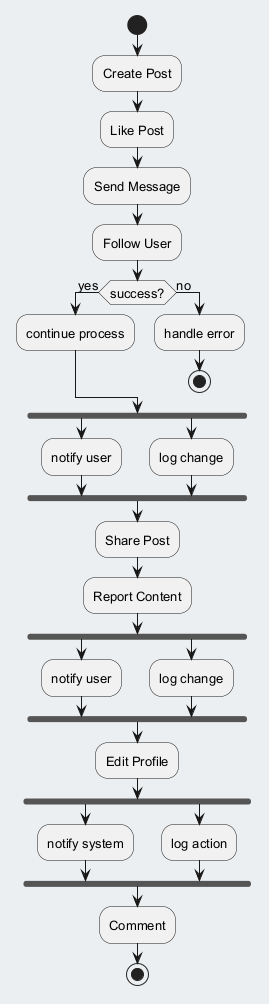

The diagram above was rendered by PlantUML. Its source (embedded in the PNG):
@startuml
skinparam backgroundColor #ECEFF1
skinparam classBackgroundColor #FFFFFF
skinparam classBorderColor #455A64
skinparam defaultFontSize 13
start
:Create Post;
:Like Post;
:Send Message;
:Follow User;
if (success?) then (yes)
:continue process;
else (no)
:handle error;
stop
endif
fork
:notify user;
fork again
:log change;
end fork
:Share Post;
:Report Content;
fork
:notify user;
fork again
:log change;
end fork
:Edit Profile;
fork
:notify system;
fork again
:log action;
end fork
:Comment;
stop
@enduml